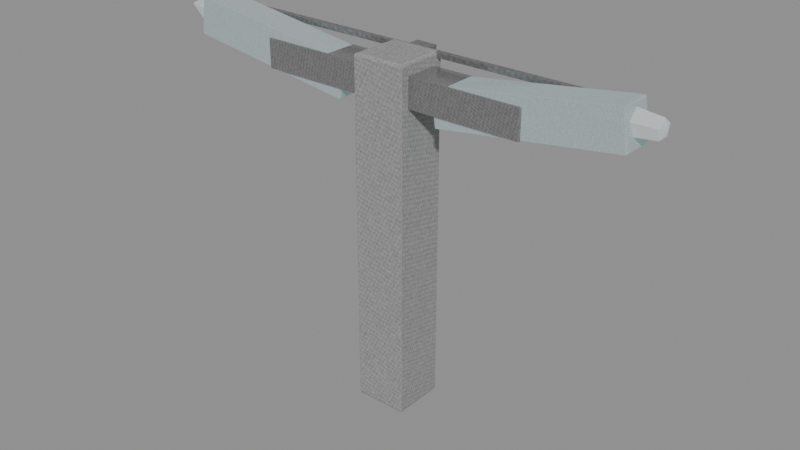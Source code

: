 # Source: crystal-weapon-crossbow.blend  (saved by Blender 5.0.118; exported with 4.5.12 LTS)
import bpy
from mathutils import Matrix  # noqa: F401  (used for matrix-valued properties, if any)

bpy.ops.wm.read_factory_settings(use_empty=True)
scene = bpy.context.scene
scene.name = 'Scene'

# ---- images (referenced by path relative to the original .blend; pixels are not part of the script)
import os
ASSET_DIR = os.environ.get("B2B_ASSET_DIR", "")  # directory of the original .blend (textures are referenced by path, not embedded)
HERE = os.path.dirname(os.path.abspath(__file__))  # packed textures are extracted next to this script under _unpacked/

def load_image(name, relpath, width, height, colorspace="sRGB"):
    """Load a texture the original file referenced (path relative to the .blend, or extracted next to this script)."""
    p = next((c for c in (os.path.join(HERE, relpath), os.path.join(ASSET_DIR, relpath)) if relpath and os.path.exists(c)), "")
    if p:
        img = bpy.data.images.load(p, check_existing=True)
        img.name = name
    else:  # same state as the original file: an image datablock whose file is absent (Cycles renders it pink)
        img = bpy.data.images.new(name, width, height)
        img.source = "FILE"
        img.filepath = "//" + (relpath or name)
    img.colorspace_settings.name = colorspace
    return img
img_creature_stone = load_image('creature-stone', '_unpacked/b468ec73c82ed9a3.56482393.png', 256, 256, 'sRGB')
img_creature_carapace = load_image('creature-carapace', '_unpacked/47c10eca8ccae7da.a38ddbaa.png', 256, 256, 'sRGB')
img_creature_crystal = load_image('creature-crystal', '_unpacked/a024851ca806c911.3cb11d8b.png', 256, 256, 'sRGB')
img_creature_metal = load_image('creature-metal', '_unpacked/f2a4f24846703119.746327a7.png', 256, 256, 'sRGB')

# ---- materials (node trees are filled in below, after node groups)
mat_magenheim_crystal_weapon_crystal_weapon_crossbow_grip_stone = bpy.data.materials.new('magenheim.crystal-weapon.crystal-weapon-crossbow.grip.stone')
mat_magenheim_crystal_weapon_crystal_weapon_crossbow_grip_stone.use_backface_culling = True
mat_magenheim_crystal_weapon_crystal_weapon_crossbow_blackmetal_car = bpy.data.materials.new('magenheim.crystal-weapon.crystal-weapon-crossbow.blackmetal.car')
mat_magenheim_crystal_weapon_crystal_weapon_crossbow_blackmetal_car.use_backface_culling = True
mat_magenheim_crystal_weapon_crystal_weapon_crossbow_silver_crystal = bpy.data.materials.new('magenheim.crystal-weapon.crystal-weapon-crossbow.silver.crystal')
mat_magenheim_crystal_weapon_crystal_weapon_crossbow_silver_crystal.use_backface_culling = True
mat_magenheim_crystal_weapon_crystal_weapon_crossbow_crystal_carapa = bpy.data.materials.new('magenheim.crystal-weapon.crystal-weapon-crossbow.crystal.carapa')
mat_magenheim_crystal_weapon_crystal_weapon_crossbow_crystal_carapa.use_backface_culling = True
mat_magenheim_crystal_weapon_crystal_weapon_crossbow_crystal_bright = bpy.data.materials.new('magenheim.crystal-weapon.crystal-weapon-crossbow.crystal-bright')
mat_magenheim_crystal_weapon_crystal_weapon_crossbow_crystal_bright.use_backface_culling = True
mat_magenheim_crystal_weapon_crystal_weapon_crossbow_blackmetal_met = bpy.data.materials.new('magenheim.crystal-weapon.crystal-weapon-crossbow.blackmetal.met')
mat_magenheim_crystal_weapon_crystal_weapon_crossbow_blackmetal_met.use_backface_culling = True
mat_magenheim_crystal_weapon_crystal_weapon_crossbow_rainbow_5_crys = bpy.data.materials.new('magenheim.crystal-weapon.crystal-weapon-crossbow.rainbow.5.crys')
mat_magenheim_crystal_weapon_crystal_weapon_crossbow_rainbow_5_crys.use_backface_culling = True

# ---- material node trees
mat_magenheim_crystal_weapon_crystal_weapon_crossbow_grip_stone.use_nodes = True; mat_magenheim_crystal_weapon_crystal_weapon_crossbow_grip_stone.node_tree.nodes.clear()
_N = mat_magenheim_crystal_weapon_crystal_weapon_crossbow_grip_stone.node_tree.nodes; _L = mat_magenheim_crystal_weapon_crystal_weapon_crossbow_grip_stone.node_tree.links
n0 = _N.new('ShaderNodeBsdfPrincipled'); n0.name = 'Principled BSDF'; n0.location = (-200, 100)
n0.inputs[2].default_value = 0.78
n0.inputs[27].default_value = (0.0, 0.0, 0.0, 1.0)
n0.inputs[28].default_value = 1.0
n1 = _N.new('ShaderNodeOutputMaterial'); n1.name = 'Material Output'; n1.location = (200, 100)
n2 = _N.new('ShaderNodeTexImage'); n2.name = 'Image Texture'; n2.location = (0, 0)
n2.image = img_creature_stone
_L.new(n0.outputs[0], n1.inputs[0])
_L.new(n2.outputs[0], n0.inputs[0])
n1.is_active_output = True
mat_magenheim_crystal_weapon_crystal_weapon_crossbow_blackmetal_car.use_nodes = True; mat_magenheim_crystal_weapon_crystal_weapon_crossbow_blackmetal_car.node_tree.nodes.clear()
_N = mat_magenheim_crystal_weapon_crystal_weapon_crossbow_blackmetal_car.node_tree.nodes; _L = mat_magenheim_crystal_weapon_crystal_weapon_crossbow_blackmetal_car.node_tree.links
n0 = _N.new('ShaderNodeBsdfPrincipled'); n0.name = 'Principled BSDF'; n0.location = (-200, 100)
n0.inputs[1].default_value = 0.72
n0.inputs[2].default_value = 0.34
n0.inputs[27].default_value = (0.0, 0.0, 0.0, 1.0)
n0.inputs[28].default_value = 1.0
n1 = _N.new('ShaderNodeOutputMaterial'); n1.name = 'Material Output'; n1.location = (200, 100)
n2 = _N.new('ShaderNodeTexImage'); n2.name = 'Image Texture'; n2.location = (0, 0)
n2.image = img_creature_carapace
_L.new(n0.outputs[0], n1.inputs[0])
_L.new(n2.outputs[0], n0.inputs[0])
n1.is_active_output = True
mat_magenheim_crystal_weapon_crystal_weapon_crossbow_silver_crystal.use_nodes = True; mat_magenheim_crystal_weapon_crystal_weapon_crossbow_silver_crystal.node_tree.nodes.clear()
_N = mat_magenheim_crystal_weapon_crystal_weapon_crossbow_silver_crystal.node_tree.nodes; _L = mat_magenheim_crystal_weapon_crystal_weapon_crossbow_silver_crystal.node_tree.links
n0 = _N.new('ShaderNodeBsdfPrincipled'); n0.name = 'Principled BSDF'; n0.location = (-200, 100)
n0.inputs[1].default_value = 0.58
n0.inputs[2].default_value = 0.22
n0.inputs[27].default_value = (0.0, 0.0, 0.0, 1.0)
n0.inputs[28].default_value = 0.65
n1 = _N.new('ShaderNodeOutputMaterial'); n1.name = 'Material Output'; n1.location = (200, 100)
n2 = _N.new('ShaderNodeTexImage'); n2.name = 'Image Texture'; n2.location = (0, 0)
n2.image = img_creature_crystal
_L.new(n0.outputs[0], n1.inputs[0])
_L.new(n2.outputs[0], n0.inputs[0])
n1.is_active_output = True
mat_magenheim_crystal_weapon_crystal_weapon_crossbow_crystal_carapa.use_nodes = True; mat_magenheim_crystal_weapon_crystal_weapon_crossbow_crystal_carapa.node_tree.nodes.clear()
_N = mat_magenheim_crystal_weapon_crystal_weapon_crossbow_crystal_carapa.node_tree.nodes; _L = mat_magenheim_crystal_weapon_crystal_weapon_crossbow_crystal_carapa.node_tree.links
n0 = _N.new('ShaderNodeBsdfPrincipled'); n0.name = 'Principled BSDF'; n0.location = (-200, 100)
n0.inputs[1].default_value = 0.03
n0.inputs[2].default_value = 0.22
n0.inputs[27].default_value = (0.165, 0.258, 0.282, 1.0)
n0.inputs[28].default_value = 0.65
n1 = _N.new('ShaderNodeOutputMaterial'); n1.name = 'Material Output'; n1.location = (200, 100)
n2 = _N.new('ShaderNodeTexImage'); n2.name = 'Image Texture'; n2.location = (0, 0)
n2.image = img_creature_carapace
_L.new(n0.outputs[0], n1.inputs[0])
_L.new(n2.outputs[0], n0.inputs[0])
n1.is_active_output = True
mat_magenheim_crystal_weapon_crystal_weapon_crossbow_crystal_bright.use_nodes = True; mat_magenheim_crystal_weapon_crystal_weapon_crossbow_crystal_bright.node_tree.nodes.clear()
_N = mat_magenheim_crystal_weapon_crystal_weapon_crossbow_crystal_bright.node_tree.nodes; _L = mat_magenheim_crystal_weapon_crystal_weapon_crossbow_crystal_bright.node_tree.links
n0 = _N.new('ShaderNodeBsdfPrincipled'); n0.name = 'Principled BSDF'; n0.location = (-200, 100)
n0.inputs[1].default_value = 0.02
n0.inputs[2].default_value = 0.22
n0.inputs[27].default_value = (0.42, 0.485, 0.5, 1.0)
n0.inputs[28].default_value = 0.65
n1 = _N.new('ShaderNodeOutputMaterial'); n1.name = 'Material Output'; n1.location = (200, 100)
n2 = _N.new('ShaderNodeTexImage'); n2.name = 'Image Texture'; n2.location = (0, 0)
n2.image = img_creature_stone
_L.new(n0.outputs[0], n1.inputs[0])
_L.new(n2.outputs[0], n0.inputs[0])
n1.is_active_output = True
mat_magenheim_crystal_weapon_crystal_weapon_crossbow_blackmetal_met.use_nodes = True; mat_magenheim_crystal_weapon_crystal_weapon_crossbow_blackmetal_met.node_tree.nodes.clear()
_N = mat_magenheim_crystal_weapon_crystal_weapon_crossbow_blackmetal_met.node_tree.nodes; _L = mat_magenheim_crystal_weapon_crystal_weapon_crossbow_blackmetal_met.node_tree.links
n0 = _N.new('ShaderNodeBsdfPrincipled'); n0.name = 'Principled BSDF'; n0.location = (-200, 100)
n0.inputs[1].default_value = 0.72
n0.inputs[2].default_value = 0.34
n0.inputs[27].default_value = (0.0, 0.0, 0.0, 1.0)
n0.inputs[28].default_value = 1.0
n1 = _N.new('ShaderNodeOutputMaterial'); n1.name = 'Material Output'; n1.location = (200, 100)
n2 = _N.new('ShaderNodeTexImage'); n2.name = 'Image Texture'; n2.location = (0, 0)
n2.image = img_creature_metal
_L.new(n0.outputs[0], n1.inputs[0])
_L.new(n2.outputs[0], n0.inputs[0])
n1.is_active_output = True
mat_magenheim_crystal_weapon_crystal_weapon_crossbow_rainbow_5_crys.use_nodes = True; mat_magenheim_crystal_weapon_crystal_weapon_crossbow_rainbow_5_crys.node_tree.nodes.clear()
_N = mat_magenheim_crystal_weapon_crystal_weapon_crossbow_rainbow_5_crys.node_tree.nodes; _L = mat_magenheim_crystal_weapon_crystal_weapon_crossbow_rainbow_5_crys.node_tree.links
n0 = _N.new('ShaderNodeBsdfPrincipled'); n0.name = 'Principled BSDF'; n0.location = (-200, 100)
n0.inputs[1].default_value = 0.02
n0.inputs[2].default_value = 0.22
n0.inputs[27].default_value = (0.102, 0.136, 0.34, 1.0)
n0.inputs[28].default_value = 0.65
n1 = _N.new('ShaderNodeOutputMaterial'); n1.name = 'Material Output'; n1.location = (200, 100)
n2 = _N.new('ShaderNodeTexImage'); n2.name = 'Image Texture'; n2.location = (0, 0)
n2.image = img_creature_crystal
_L.new(n0.outputs[0], n1.inputs[0])
_L.new(n2.outputs[0], n0.inputs[0])
n1.is_active_output = True

# ---- meshes
me_stock = bpy.data.meshes.new('stock')
me_stock.from_pydata([(-0.09, 0.09, -0.6), (0.09, 0.09, -0.6), (0.09, 0.09, 0.6), (-0.09, 0.09, 0.6), (-0.09, -0.09, -0.6), (0.09, -0.09, -0.6), (0.09, -0.09, 0.6), (-0.09, -0.09, 0.6)], [], [(0, 3, 2), (0, 2, 1), (4, 5, 6), (4, 6, 7), (0, 4, 7), (0, 7, 3), (1, 2, 6), (1, 6, 5), (0, 1, 5), (0, 5, 4), (3, 7, 6), (3, 6, 2)])
_uv = me_stock.uv_layers.new(name='UVMap')
_uv.uv.foreach_set('vector', [0.004581, 0.9954, 0.004581, 0.004581, 0.1532, 0.004581, 0.004581, 0.9954, 0.1532, 0.004581, 0.1532, 0.9954, 0.311, 0.9954, 0.1624, 0.9954, 0.1624, 0.004581, 0.311, 0.9954, 0.1624, 0.004581, 0.311, 0.004581, 0.4688, 0.9954, 0.3202, 0.9954, 0.3202, 0.004581, 0.4688, 0.9954, 0.3202, 0.004581, 0.4688, 0.004581, 0.4779, 0.9954, 0.4779, 0.004581, 0.6266, 0.004581, 0.4779, 0.9954, 0.6266, 0.004581, 0.6266, 0.9954, 0.7844, 0.004581, 0.7844, 0.1532, 0.6357, 0.1532, 0.7844, 0.004581, 0.6357, 0.1532, 0.6357, 0.004581, 0.7844, 0.311, 0.6357, 0.311, 0.6357, 0.1624, 0.7844, 0.311, 0.6357, 0.1624, 0.7844, 0.1624])
me_stock.materials.append(mat_magenheim_crystal_weapon_crystal_weapon_crossbow_grip_stone)
me_stock.update()
me_stock_spine = bpy.data.meshes.new('stock-spine')
me_stock_spine.from_pydata([(-0.0375, 0.0275, -0.525), (0.0375, 0.0275, -0.525), (0.0375, 0.0275, 0.525), (-0.0375, 0.0275, 0.525), (-0.0375, -0.0275, -0.525), (0.0375, -0.0275, -0.525), (0.0375, -0.0275, 0.525), (-0.0375, -0.0275, 0.525)], [], [(0, 3, 2), (0, 2, 1), (4, 5, 6), (4, 6, 7), (0, 4, 7), (0, 7, 3), (1, 2, 6), (1, 6, 5), (0, 1, 5), (0, 5, 4), (3, 7, 6), (3, 6, 2)])
_uv = me_stock_spine.uv_layers.new(name='UVMap')
_uv.uv.foreach_set('vector', [0.002771, 0.9972, 0.002771, 0.002771, 0.0738, 0.002771, 0.002771, 0.9972, 0.0738, 0.002771, 0.0738, 0.9972, 0.1504, 0.9972, 0.07935, 0.9972, 0.07935, 0.002771, 0.1504, 0.9972, 0.07935, 0.002771, 0.1504, 0.002771, 0.208, 0.9972, 0.1559, 0.9972, 0.1559, 0.002771, 0.208, 0.9972, 0.1559, 0.002771, 0.208, 0.002771, 0.2136, 0.9972, 0.2136, 0.002771, 0.2656, 0.002771, 0.2136, 0.9972, 0.2656, 0.002771, 0.2656, 0.9972, 0.3233, 0.002771, 0.3233, 0.0738, 0.2712, 0.0738, 0.3233, 0.002771, 0.2712, 0.0738, 0.2712, 0.002771, 0.3233, 0.1504, 0.2712, 0.1504, 0.2712, 0.07935, 0.3233, 0.1504, 0.2712, 0.07935, 0.3233, 0.07935])
me_stock_spine.materials.append(mat_magenheim_crystal_weapon_crystal_weapon_crossbow_blackmetal_car)
me_stock_spine.update()
me_prod_core = bpy.data.meshes.new('prod-core')
me_prod_core.from_pydata([(-0.475, 0.06, -0.05), (0.475, 0.06, -0.05), (0.475, 0.06, 0.05), (-0.475, 0.06, 0.05), (-0.475, -0.06, -0.05), (0.475, -0.06, -0.05), (0.475, -0.06, 0.05), (-0.475, -0.06, 0.05)], [], [(0, 3, 2), (0, 2, 1), (4, 5, 6), (4, 6, 7), (0, 4, 7), (0, 7, 3), (1, 2, 6), (1, 6, 5), (0, 1, 5), (0, 5, 4), (3, 7, 6), (3, 6, 2)])
_uv = me_prod_core.uv_layers.new(name='UVMap')
_uv.uv.foreach_set('vector', [0.3748, 0.9961, 0.2704, 0.9961, 0.2704, 0.003944, 0.3748, 0.9961, 0.2704, 0.003944, 0.3748, 0.003944, 0.4871, 0.003944, 0.4871, 0.9961, 0.3827, 0.9961, 0.4871, 0.003944, 0.3827, 0.9961, 0.3827, 0.003944, 0.5994, 0.003944, 0.5994, 0.1293, 0.495, 0.1293, 0.5994, 0.003944, 0.495, 0.1293, 0.495, 0.003944, 0.5994, 0.2625, 0.495, 0.2625, 0.495, 0.1372, 0.5994, 0.2625, 0.495, 0.1372, 0.5994, 0.1372, 0.1293, 0.003944, 0.1293, 0.9961, 0.003944, 0.9961, 0.1293, 0.003944, 0.003944, 0.9961, 0.003945, 0.003944, 0.2625, 0.9961, 0.1372, 0.9961, 0.1372, 0.003944, 0.2625, 0.9961, 0.1372, 0.003944, 0.2625, 0.003944])
me_prod_core.materials.append(mat_magenheim_crystal_weapon_crystal_weapon_crossbow_silver_crystal)
me_prod_core.update()
me_left_limb = bpy.data.meshes.new('left-limb')
me_left_limb.from_pydata([(-0.316, 0.055, -0.02122), (0.2979, 0.055, -0.1075), (0.316, 0.055, 0.02122), (-0.2979, 0.055, 0.1075), (-0.316, -0.055, -0.02122), (0.2979, -0.055, -0.1075), (0.316, -0.055, 0.02122), (-0.2979, -0.055, 0.1075)], [], [(0, 3, 2), (0, 2, 1), (4, 5, 6), (4, 6, 7), (0, 4, 7), (0, 7, 3), (1, 2, 6), (1, 6, 5), (0, 1, 5), (0, 5, 4), (3, 7, 6), (3, 6, 2)])
_uv = me_left_limb.uv_layers.new(name='UVMap')
_uv.uv.foreach_set('vector', [0.005303, 0.005303, 0.2128, 0.005303, 0.2128, 0.9947, 0.005303, 0.005303, 0.2128, 0.9947, 0.005303, 0.9947, 0.4308, 0.005303, 0.4308, 0.9947, 0.2234, 0.9947, 0.4308, 0.005303, 0.2234, 0.9947, 0.2234, 0.005303, 0.9892, 0.2128, 0.8137, 0.2128, 0.8137, 0.005303, 0.9892, 0.2128, 0.8137, 0.005303, 0.9892, 0.005303, 0.8137, 0.4308, 0.8137, 0.2234, 0.9892, 0.2234, 0.8137, 0.4308, 0.9892, 0.2234, 0.9892, 0.4308, 0.617, 0.005303, 0.617, 0.9947, 0.4414, 0.9947, 0.617, 0.005303, 0.4414, 0.9947, 0.4414, 0.005303, 0.6276, 0.005303, 0.8031, 0.005303, 0.8031, 0.9947, 0.6276, 0.005303, 0.8031, 0.9947, 0.6276, 0.9947])
me_left_limb.materials.append(mat_magenheim_crystal_weapon_crystal_weapon_crossbow_crystal_carapa)
me_left_limb.update()
me_right_limb = bpy.data.meshes.new('right-limb')
me_right_limb.from_pydata([(-0.2979, 0.055, -0.1075), (0.316, 0.055, -0.02122), (0.2979, 0.055, 0.1075), (-0.316, 0.055, 0.02122), (-0.2979, -0.055, -0.1075), (0.316, -0.055, -0.02122), (0.2979, -0.055, 0.1075), (-0.316, -0.055, 0.02122)], [], [(0, 3, 2), (0, 2, 1), (4, 5, 6), (4, 6, 7), (0, 4, 7), (0, 7, 3), (1, 2, 6), (1, 6, 5), (0, 1, 5), (0, 5, 4), (3, 7, 6), (3, 6, 2)])
_uv = me_right_limb.uv_layers.new(name='UVMap')
_uv.uv.foreach_set('vector', [0.2128, 0.9947, 0.005303, 0.9947, 0.005303, 0.005303, 0.2128, 0.9947, 0.005303, 0.005303, 0.2128, 0.005303, 0.2234, 0.9947, 0.2234, 0.005303, 0.4308, 0.005303, 0.2234, 0.9947, 0.4308, 0.005303, 0.4308, 0.9947, 0.9892, 0.2128, 0.8137, 0.2128, 0.8137, 0.005303, 0.9892, 0.2128, 0.8137, 0.005303, 0.9892, 0.005303, 0.8137, 0.4308, 0.8137, 0.2234, 0.9892, 0.2234, 0.8137, 0.4308, 0.9892, 0.2234, 0.9892, 0.4308, 0.4414, 0.9947, 0.4414, 0.005303, 0.617, 0.005303, 0.4414, 0.9947, 0.617, 0.005303, 0.617, 0.9947, 0.8031, 0.9947, 0.6276, 0.9947, 0.6276, 0.005303, 0.8031, 0.9947, 0.6276, 0.005303, 0.8031, 0.005303])
me_right_limb.materials.append(mat_magenheim_crystal_weapon_crystal_weapon_crossbow_crystal_carapa)
me_right_limb.update()
me_left_tip = bpy.data.meshes.new('left-tip')
me_left_tip.from_pydata([(0.0972, 1.863e-09, 0.0281), (0.0972, -0.03081, 0.005715), (0.0972, -0.01904, -0.03051), (0.0972, 0.01904, -0.03051), (0.0972, 0.03081, 0.005715), (-0.0198, 1.863e-09, 0.0407), (-0.0198, -0.0428, 0.009609), (-0.0198, -0.02645, -0.0407), (-0.0198, 0.02645, -0.0407), (-0.0198, 0.0428, 0.009609), (-0.1062, 1.863e-09, -0.004297), (0.1062, 1.863e-09, -0.004297)], [], [(11, 0, 1), (0, 5, 1), (1, 5, 6), (5, 10, 6), (11, 1, 2), (1, 6, 2), (2, 6, 7), (6, 10, 7), (11, 2, 3), (2, 7, 3), (3, 7, 8), (7, 10, 8), (11, 3, 4), (3, 8, 4), (4, 8, 9), (8, 10, 9), (11, 4, 0), (4, 9, 0), (0, 9, 5), (9, 10, 5)])
_uv = me_left_tip.uv_layers.new(name='UVMap')
_uv.uv.foreach_set('vector', [0.3193, 0.8524, 0.2853, 0.7495, 0.4149, 0.7898, 0.3683, 0.005197, 0.3948, 0.4207, 0.2317, 0.005197, 0.2317, 0.005197, 0.3948, 0.4207, 0.2052, 0.4207, 0.3948, 0.4207, 0.3, 0.7392, 0.2052, 0.4207, 0.3193, 0.8524, 0.4149, 0.7898, 0.4149, 0.9243, 0.4317, 0.7392, 0.4052, 0.3236, 0.5683, 0.7392, 0.5683, 0.7392, 0.4052, 0.3236, 0.5948, 0.3236, 0.4052, 0.3236, 0.5, 0.005197, 0.5948, 0.3236, 0.3193, 0.8524, 0.4149, 0.9243, 0.2853, 0.9671, 0.6317, 0.7392, 0.6052, 0.3236, 0.7683, 0.7392, 0.7683, 0.7392, 0.6052, 0.3236, 0.7948, 0.3236, 0.6052, 0.3236, 0.7, 0.005197, 0.7948, 0.3236, 0.3193, 0.8524, 0.2853, 0.9671, 0.2052, 0.8591, 0.8317, 0.7392, 0.8052, 0.3236, 0.9683, 0.7392, 0.9683, 0.7392, 0.8052, 0.3236, 0.9948, 0.3236, 0.8052, 0.3236, 0.9, 0.005197, 0.9948, 0.3236, 0.3193, 0.8524, 0.2052, 0.8591, 0.2853, 0.7495, 0.1683, 0.005197, 0.1948, 0.4207, 0.03174, 0.005197, 0.03174, 0.005197, 0.1948, 0.4207, 0.005197, 0.4207, 0.1948, 0.4207, 0.1, 0.7392, 0.005197, 0.4207])
me_left_tip.materials.append(mat_magenheim_crystal_weapon_crystal_weapon_crossbow_crystal_bright)
me_left_tip.update()
me_right_tip = bpy.data.meshes.new('right-tip')
me_right_tip.from_pydata([(0.0972, 1.863e-09, 0.0281), (0.0972, -0.03081, 0.005715), (0.0972, -0.01904, -0.03051), (0.0972, 0.01904, -0.03051), (0.0972, 0.03081, 0.005715), (-0.0198, 1.863e-09, 0.0407), (-0.0198, -0.0428, 0.009609), (-0.0198, -0.02645, -0.0407), (-0.0198, 0.02645, -0.0407), (-0.0198, 0.0428, 0.009609), (-0.1062, 1.863e-09, -0.004297), (0.1062, 1.863e-09, -0.004297)], [], [(11, 0, 1), (0, 5, 1), (1, 5, 6), (5, 10, 6), (11, 1, 2), (1, 6, 2), (2, 6, 7), (6, 10, 7), (11, 2, 3), (2, 7, 3), (3, 7, 8), (7, 10, 8), (11, 3, 4), (3, 8, 4), (4, 8, 9), (8, 10, 9), (11, 4, 0), (4, 9, 0), (0, 9, 5), (9, 10, 5)])
_uv = me_right_tip.uv_layers.new(name='UVMap')
_uv.uv.foreach_set('vector', [0.5034, 0.86, 0.6118, 0.86, 0.5329, 0.9704, 0.1683, 0.005197, 0.1948, 0.4207, 0.03174, 0.005197, 0.03174, 0.005197, 0.1948, 0.4207, 0.005197, 0.4207, 0.1948, 0.4207, 0.1, 0.7392, 0.005197, 0.4207, 0.5034, 0.86, 0.5329, 0.9704, 0.4052, 0.9282, 0.2317, 0.7392, 0.2052, 0.3236, 0.3683, 0.7392, 0.3683, 0.7392, 0.2052, 0.3236, 0.3948, 0.3236, 0.2052, 0.3236, 0.3, 0.005197, 0.3948, 0.3236, 0.5034, 0.86, 0.4052, 0.9282, 0.4052, 0.7917, 0.4317, 0.7392, 0.4052, 0.3236, 0.5683, 0.7392, 0.5683, 0.7392, 0.4052, 0.3236, 0.5948, 0.3236, 0.4052, 0.3236, 0.5, 0.005197, 0.5948, 0.3236, 0.5034, 0.86, 0.4052, 0.7917, 0.5329, 0.7495, 0.6317, 0.7392, 0.6052, 0.3236, 0.7683, 0.7392, 0.7683, 0.7392, 0.6052, 0.3236, 0.7948, 0.3236, 0.6052, 0.3236, 0.7, 0.005197, 0.7948, 0.3236, 0.5034, 0.86, 0.5329, 0.7495, 0.6118, 0.86, 0.9683, 0.005197, 0.9948, 0.4207, 0.8317, 0.005197, 0.8317, 0.005197, 0.9948, 0.4207, 0.8052, 0.4207, 0.9948, 0.4207, 0.9, 0.7392, 0.8052, 0.4207])
me_right_tip.materials.append(mat_magenheim_crystal_weapon_crystal_weapon_crossbow_crystal_bright)
me_right_tip.update()
me_bowstring = bpy.data.meshes.new('bowstring')
me_bowstring.from_pydata([(-0.75, 0.009, -0.009), (0.75, 0.009, -0.009), (0.75, 0.009, 0.009), (-0.75, 0.009, 0.009), (-0.75, -0.009, -0.009), (0.75, -0.009, -0.009), (0.75, -0.009, 0.009), (-0.75, -0.009, 0.009)], [], [(0, 3, 2), (0, 2, 1), (4, 5, 6), (4, 6, 7), (0, 4, 7), (0, 7, 3), (1, 2, 6), (1, 6, 5), (0, 1, 5), (0, 5, 4), (3, 7, 6), (3, 6, 2)])
_uv = me_bowstring.uv_layers.new(name='UVMap')
_uv.uv.foreach_set('vector', [0.01313, 0.9988, 0.001153, 0.9988, 0.001153, 0.001153, 0.01313, 0.9988, 0.001153, 0.001153, 0.01313, 0.001153, 0.0274, 0.001153, 0.0274, 0.9988, 0.01543, 0.9988, 0.0274, 0.001153, 0.01543, 0.9988, 0.01543, 0.001153, 0.07024, 0.001153, 0.07024, 0.01313, 0.05826, 0.01313, 0.07024, 0.001153, 0.05826, 0.01313, 0.05826, 0.001153, 0.07024, 0.0274, 0.05826, 0.0274, 0.05826, 0.01543, 0.07024, 0.0274, 0.05826, 0.01543, 0.07024, 0.01543, 0.04168, 0.001153, 0.04168, 0.9988, 0.02971, 0.9988, 0.04168, 0.001153, 0.02971, 0.9988, 0.02971, 0.001153, 0.05596, 0.9988, 0.04399, 0.9988, 0.04399, 0.001153, 0.05596, 0.9988, 0.04399, 0.001153, 0.05596, 0.001153])
me_bowstring.materials.append(mat_magenheim_crystal_weapon_crystal_weapon_crossbow_blackmetal_met)
me_bowstring.update()
me_prism_track = bpy.data.meshes.new('prism-track')
me_prism_track.from_pydata([(-0.0275, 0.0125, -0.26), (0.0275, 0.0125, -0.26), (0.0275, 0.0125, 0.26), (-0.0275, 0.0125, 0.26), (-0.0275, -0.0125, -0.26), (0.0275, -0.0125, -0.26), (0.0275, -0.0125, 0.26), (-0.0275, -0.0125, 0.26)], [], [(0, 3, 2), (0, 2, 1), (4, 5, 6), (4, 6, 7), (0, 4, 7), (0, 7, 3), (1, 2, 6), (1, 6, 5), (0, 1, 5), (0, 5, 4), (3, 7, 6), (3, 6, 2)])
_uv = me_prism_track.uv_layers.new(name='UVMap')
_uv.uv.foreach_set('vector', [0.00306, 0.9969, 0.00306, 0.00306, 0.1082, 0.00306, 0.00306, 0.9969, 0.1082, 0.00306, 0.1082, 0.9969, 0.2194, 0.9969, 0.1143, 0.9969, 0.1143, 0.00306, 0.2194, 0.9969, 0.1143, 0.00306, 0.2194, 0.00306, 0.2733, 0.9969, 0.2255, 0.9969, 0.2255, 0.00306, 0.2733, 0.9969, 0.2255, 0.00306, 0.2733, 0.00306, 0.2794, 0.9969, 0.2794, 0.00306, 0.3272, 0.00306, 0.2794, 0.9969, 0.3272, 0.00306, 0.3272, 0.9969, 0.3811, 0.00306, 0.3811, 0.1082, 0.3334, 0.1082, 0.3811, 0.00306, 0.3334, 0.1082, 0.3334, 0.00306, 0.3811, 0.2194, 0.3334, 0.2194, 0.3334, 0.1143, 0.3811, 0.2194, 0.3334, 0.1143, 0.3811, 0.1143])
me_prism_track.materials.append(mat_magenheim_crystal_weapon_crystal_weapon_crossbow_rainbow_5_crys)
me_prism_track.update()

# ---- objects
ob_stock = bpy.data.objects.new('stock', me_stock)
ob_stock_spine = bpy.data.objects.new('stock-spine', me_stock_spine)
ob_prod_core = bpy.data.objects.new('prod-core', me_prod_core)
ob_left_limb = bpy.data.objects.new('left-limb', me_left_limb)
ob_right_limb = bpy.data.objects.new('right-limb', me_right_limb)
ob_left_tip = bpy.data.objects.new('left-tip', me_left_tip)
ob_right_tip = bpy.data.objects.new('right-tip', me_right_tip)
ob_bowstring = bpy.data.objects.new('bowstring', me_bowstring)
ob_prism_track = bpy.data.objects.new('prism-track', me_prism_track)

# ---- transforms, parenting, visibility, modifiers, constraints
ob_stock.location = (0.0, 0.0, -0.05)
_m = ob_stock.modifiers.new('Crafted edge chamfer', 'BEVEL')
_m.width = 0.0081
_m.width_pct = 0.0081
_m.segments = 2
_m.angle_limit = 0.4538
ob_stock_spine.location = (0.0, 0.11, 0.02)
_m = ob_stock_spine.modifiers.new('Crafted edge chamfer', 'BEVEL')
_m.width = 0.002475
_m.width_pct = 0.002475
_m.segments = 2
_m.angle_limit = 0.4538
ob_prod_core.location = (0.0, 0.0, 0.46)
_m = ob_prod_core.modifiers.new('Crafted edge chamfer', 'BEVEL')
_m.width = 0.0045
_m.width_pct = 0.0045
_m.segments = 2
_m.angle_limit = 0.4538
ob_left_limb.location = (-0.48, 0.0, 0.48)
_m = ob_left_limb.modifiers.new('Crafted edge chamfer', 'BEVEL')
_m.width = 0.00495
_m.width_pct = 0.00495
_m.segments = 2
_m.angle_limit = 0.4538
ob_right_limb.location = (0.48, 0.0, 0.48)
_m = ob_right_limb.modifiers.new('Crafted edge chamfer', 'BEVEL')
_m.width = 0.00495
_m.width_pct = 0.00495
_m.segments = 2
_m.angle_limit = 0.4538
ob_left_tip.location = (-0.7962, -1.863e-09, 0.5343)
_m = ob_left_tip.modifiers.new('Crafted edge chamfer', 'BEVEL')
_m.width = 0.003663
_m.width_pct = 0.003663
_m.segments = 2
_m.angle_limit = 0.4538
ob_right_tip.location = (0.7638, -1.863e-09, 0.5343)
_m = ob_right_tip.modifiers.new('Crafted edge chamfer', 'BEVEL')
_m.width = 0.003663
_m.width_pct = 0.003663
_m.segments = 2
_m.angle_limit = 0.4538
ob_bowstring.location = (0.0, 0.08, 0.54)
_m = ob_bowstring.modifiers.new('Crafted edge chamfer', 'BEVEL')
_m.width = 0.00081
_m.width_pct = 0.00081
_m.segments = 2
_m.angle_limit = 0.4538
ob_prism_track.location = (0.0, 0.13, 0.18)
_m = ob_prism_track.modifiers.new('Crafted edge chamfer', 'BEVEL')
_m.width = 0.001125
_m.width_pct = 0.001125
_m.segments = 2
_m.angle_limit = 0.4538

# ---- collection membership
scene.collection.objects.link(ob_stock)
scene.collection.objects.link(ob_stock_spine)
scene.collection.objects.link(ob_prod_core)
scene.collection.objects.link(ob_left_limb)
scene.collection.objects.link(ob_right_limb)
scene.collection.objects.link(ob_left_tip)
scene.collection.objects.link(ob_right_tip)
scene.collection.objects.link(ob_bowstring)
scene.collection.objects.link(ob_prism_track)

# ---- scene / render settings (as saved in the file)
scene.frame_start = 1; scene.frame_end = 250; scene.frame_set(1)
scene.render.engine = 'BLENDER_EEVEE_NEXT'
scene.render.bake_bias = 0.0
scene.render.bake_samples = 0
scene.cycles.sampling_pattern = 'TABULATED_SOBOL'
scene.eevee.use_volume_custom_range = False
bpy.context.view_layer.update()

# ---- added for rendering (the .blend has no active camera and no usable light): camera, sun + grey world if the file has none
cam_auto = bpy.data.cameras.new('AutoCamera')
cam_auto.lens = 50.0
cam_auto.sensor_width = 36.0
cam_auto.clip_end = 1000.0
ob_auto_camera = bpy.data.objects.new('AutoCamera', cam_auto)
scene.collection.objects.link(ob_auto_camera)
ob_auto_camera.location = (1.99303, -2.38028, 1.57272)
ob_auto_camera.rotation_euler = (1.09748, -7.21219e-08, 0.694738)
scene.camera = ob_auto_camera
light_auto_sun = bpy.data.lights.new('AutoSun', 'SUN')
light_auto_sun.energy = 3.0
light_auto_sun.angle = 0.0523599
ob_auto_sun = bpy.data.objects.new('AutoSun', light_auto_sun)
scene.collection.objects.link(ob_auto_sun)
ob_auto_sun.rotation_euler = (0.872665, 0.174533, 0.523599)
if scene.world is None:
    world_auto = bpy.data.worlds.new('AutoWorld')
    world_auto.color = (0.3, 0.3, 0.3)
    scene.world = world_auto
bpy.context.view_layer.update()
